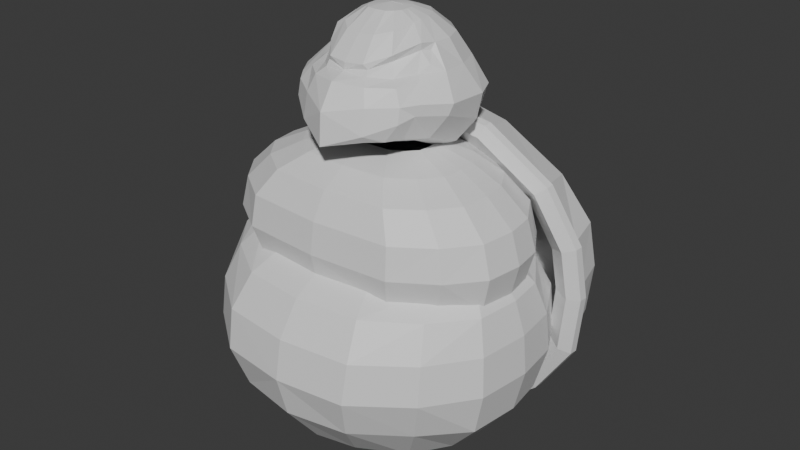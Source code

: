# Source: tortoise_blend.blend  (saved by Blender 4.0.36; exported with 4.5.12 LTS)
import bpy
from mathutils import Matrix  # noqa: F401  (used for matrix-valued properties, if any)

bpy.ops.wm.read_factory_settings(use_empty=True)
scene = bpy.context.scene
scene.name = 'Scene'

# ---- collections
col_collection = bpy.data.collections.new('Collection'); scene.collection.children.link(col_collection)

# ---- materials (node trees are filled in below, after node groups)
mat_material = bpy.data.materials.new('Material')
mat_material.alpha_threshold = 0.0
mat_material.use_transparent_shadow = False
mat_material.roughness = 0.5
mat_material.line_color = (0.0, 0.0, 0.0, 1.0)

# ---- material node trees
mat_material.use_nodes = True; mat_material.node_tree.nodes.clear()
_N = mat_material.node_tree.nodes; _L = mat_material.node_tree.links
n0 = _N.new('ShaderNodeOutputMaterial'); n0.name = 'Material Output'; n0.location = (300, 300)
n1 = _N.new('ShaderNodeBsdfPrincipled'); n1.name = 'Principled BSDF'; n1.location = (10, 300)
n1.inputs[3].default_value = 1.45
_L.new(n1.outputs[0], n0.inputs[0])
n0.is_active_output = True

# ---- world
world_world = bpy.data.worlds.new('World'); scene.world = world_world
world_world.use_nodes = True; world_world.node_tree.nodes.clear()
_N = world_world.node_tree.nodes; _L = world_world.node_tree.links
n0 = _N.new('ShaderNodeOutputWorld'); n0.name = 'World Output'; n0.location = (300, 300)
n1 = _N.new('ShaderNodeBackground'); n1.name = 'Background'; n1.location = (10, 300)
n1.inputs[0].default_value = (0.05088, 0.05088, 0.05088, 1.0)
_L.new(n1.outputs[0], n0.inputs[0])
n0.is_active_output = True
world_world.color = (0.05088, 0.05088, 0.05088)
world_world.use_sun_shadow = False
world_world.sun_shadow_jitter_overblur = 0.0

# ---- meshes
me_cube = bpy.data.meshes.new('Cube')
me_cube.from_pydata([(0.7748, 0.4452, 1.311), (0.562, 0.1906, 0.8046), (0.727, -0.7371, 1.311), (0.5137, -0.5456, 0.7921), (0.0, 0.7514, 1.311), (0.0, 0.4809, 0.8232), (0.0, -1.023, 1.311), (0.0, -0.7391, 0.7869), (0.2554, 0.3941, 0.8175), (0.415, -0.9703, 1.311), (0.2397, -0.6826, 0.7821), (0.4228, 0.6878, 1.311), (0.939, 0.1484, 1.309), (0.9721, -0.1294, 1.309), (0.9306, -0.453, 1.309), (0.6525, -0.3327, 0.791), (0.6946, -0.1373, 0.7948), (0.6617, 0.07679, 0.7992), (0.7056, 0.357, 1.074), (0.0, -0.9557, 1.062), (0.6575, -0.6778, 1.062), (0.0, 0.6547, 1.071), (0.3751, 0.5812, 1.072), (0.3642, -0.8907, 1.063), (0.877, 0.1149, 1.055), (0.91, -0.1294, 1.054), (0.8686, -0.4288, 1.05), (0.3624, 0.09077, 0.697), (0.3303, -0.4325, 0.6899), (0.0, 0.2913, 0.7146), (0.0, -0.5655, 0.6915), (0.1508, 0.2314, 0.7093), (0.1414, -0.5268, 0.6866), (0.4255, -0.2818, 0.6868), (0.4544, -0.1417, 0.6885), (0.4317, 0.01044, 0.6919), (0.1081, -0.08546, 0.6421), (0.1003, -0.2105, 0.64), (0.0, -0.03985, 0.6453), (0.0, -0.2415, 0.6402), (0.05812, -0.0538, 0.6453), (0.05619, -0.2326, 0.6398), (0.1241, -0.1743, 0.6393), (0.1307, -0.1405, 0.6395), (0.1245, -0.1041, 0.6401), (0.7648, 0.4168, 1.542), (0.7195, -0.7083, 1.542), (0.0, 0.7091, 1.542), (0.0, -0.9802, 1.542), (0.423, -0.9296, 1.542), (0.4304, 0.6471, 1.542), (0.9209, 0.1336, 1.54), (0.9522, -0.1303, 1.54), (0.9129, -0.4377, 1.54), (0.7065, 0.3304, 1.731), (0.6686, -0.6188, 1.731), (0.0, 0.5781, 1.731), (0.0, -0.848, 1.731), (0.3809, -0.8057, 1.731), (0.3872, 0.5261, 1.731), (0.8635, 0.08891, 1.73), (0.8897, -0.1332, 1.73), (0.8568, -0.3905, 1.73), (0.6284, 0.2107, 1.838), (0.6006, -0.4948, 1.839), (0.0, 0.3991, 1.839), (0.0, -0.6649, 1.839), (0.3158, -0.6342, 1.839), (0.3203, 0.3611, 1.839), (0.7795, 0.02841, 1.838), (0.7988, -0.1365, 1.838), (0.7746, -0.3262, 1.838), (0.7512, 0.2484, 1.939), (0.5895, 0.07888, 1.576), (0.7149, -0.539, 1.939), (0.5527, -0.4114, 1.566), (0.0, 0.4523, 1.939), (0.0, 0.2722, 1.591), (0.0, -0.7293, 1.939), (0.0, -0.5403, 1.565), (0.3563, 0.2144, 1.592), (0.4776, -0.6943, 1.939), (0.3444, -0.5027, 1.564), (0.4836, 0.41, 1.939), (0.8761, 0.05076, 1.938), (0.9012, -0.1342, 1.938), (0.8697, -0.3498, 1.938), (0.6582, -0.2697, 1.562), (0.6903, -0.1395, 1.563), (0.6653, 0.00306, 1.566), (0.6986, 0.1897, 1.757), (0.0, -0.6846, 1.75), (0.662, -0.4995, 1.749), (0.0, 0.3879, 1.759), (0.4474, 0.339, 1.758), (0.439, -0.6413, 1.749), (0.8289, 0.02845, 1.739), (0.8541, -0.1342, 1.739), (0.8226, -0.3336, 1.735), (0.4377, 0.01237, 1.52), (0.4133, -0.3361, 1.512), (0.0, 0.1459, 1.526), (0.0, -0.4247, 1.507), (0.2767, 0.1061, 1.529), (0.2696, -0.3989, 1.508), (0.4857, -0.2358, 1.511), (0.5076, -0.1424, 1.512), (0.4904, -0.04113, 1.514), (0.2443, -0.105, 1.491), (0.2384, -0.1883, 1.489), (0.0, -0.07462, 1.491), (0.0, -0.2089, 1.487), (0.2063, -0.08391, 1.493), (0.2048, -0.203, 1.488), (0.2564, -0.1641, 1.488), (0.2615, -0.1416, 1.489), (0.2567, -0.1174, 1.489), (0.7109, 0.2295, 2.121), (0.678, -0.5198, 2.121), (0.0, 0.4242, 2.121), (0.0, -0.7009, 2.121), (0.4624, -0.6672, 2.121), (0.4679, 0.3829, 2.121), (0.8243, 0.0409, 2.12), (0.8472, -0.1349, 2.12), (0.8185, -0.3396, 2.12), (0.5728, 0.172, 2.27), (0.5492, -0.4602, 2.27), (0.0, 0.3369, 2.27), (0.0, -0.6137, 2.271), (0.37, -0.5848, 2.27), (0.3739, 0.3023, 2.27), (0.6706, 0.01113, 2.269), (0.6869, -0.1368, 2.269), (0.6664, -0.3082, 2.269), (0.4154, 0.1208, 2.355), (0.4017, -0.3503, 2.356), (0.0, 0.2463, 2.355), (0.0, -0.4655, 2.359), (0.2611, -0.4473, 2.359), (0.2634, 0.221, 2.355), (0.49, -0.000587, 2.354), (0.4995, -0.1104, 2.354), (0.4876, -0.2367, 2.354), (0.2283, 0.03529, 2.419), (0.2207, -0.2193, 2.419), (0.0, 0.1043, 2.419), (0.0, -0.2787, 2.42), (0.1435, -0.2662, 2.42), (0.1447, 0.09035, 2.419), (0.2693, -0.03141, 2.418), (0.2745, -0.09175, 2.418), (0.2679, -0.1643, 2.418), (0.4206, 0.217, 2.719), (0.3168, 0.08754, 2.441), (0.3378, -0.4126, 2.742), (0.2697, -0.4467, 2.553), (0.0, 0.3431, 2.724), (0.0, 0.2369, 2.453), (0.0, -0.6212, 2.699), (0.0, -0.5347, 2.532), (0.19, 0.1923, 2.453), (0.1943, -0.5116, 2.732), (0.1836, -0.5013, 2.546), (0.2203, 0.3104, 2.723), (0.488, 0.07191, 2.721), (0.5015, -0.1886, 2.74), (0.4034, -0.3251, 2.749), (0.3136, -0.3565, 2.551), (0.3709, -0.2148, 2.529), (0.3576, 0.02895, 2.434), (0.395, 0.1732, 2.578), (0.0, -0.634, 2.516), (0.3404, -0.4306, 2.656), (0.0, 0.3184, 2.583), (0.2227, 0.281, 2.582), (0.1988, -0.5391, 2.591), (0.4656, 0.05773, 2.577), (0.4793, -0.2033, 2.674), (0.3806, -0.343, 2.687), (0.2333, 0.03615, 2.398), (0.2203, -0.3996, 2.529), (0.0, 0.1393, 2.403), (0.0, -0.4659, 2.526), (0.1475, 0.1085, 2.405), (0.1437, -0.4447, 2.526), (0.2589, -0.3413, 2.524), (0.2653, -0.2007, 2.485), (0.2614, -0.005195, 2.393), (0.3185, 0.2007, 2.862), (0.2841, -0.3754, 2.819), (0.0, 0.3214, 2.865), (0.0, -0.5331, 2.836), (0.1635, -0.4771, 2.825), (0.1955, 0.2895, 2.865), (0.3785, 0.0475, 2.861), (0.3905, -0.1127, 2.864), (0.3281, -0.2442, 2.833), (0.1292, -0.4073, 2.892), (0.2276, -0.3354, 2.843), (0.2767, -0.1728, 2.963), (0.0, -0.4485, 2.866), (0.1334, -0.4268, 2.859), (0.0, -0.4387, 2.874), (0.3002, -0.121, 2.958), (0.3305, -0.1631, 2.898), (0.2984, -0.2278, 2.856), (0.2587, 0.1413, 2.99), (0.205, -0.313, 2.954), (0.0, 0.2546, 2.991), (0.0, -0.437, 2.911), (0.1099, -0.4224, 2.918), (0.1564, 0.2291, 2.991), (0.3088, 0.01889, 2.989), (0.302, -0.09205, 2.992), (0.2817, -0.1767, 3.003), (0.09234, -0.005293, 3.126), (0.08928, -0.1567, 3.126), (0.0, 0.03514, 3.126), (0.0, -0.1932, 3.126), (0.05803, -0.1866, 3.126), (0.05854, 0.02698, 3.126), (0.1089, -0.0444, 3.125), (0.111, -0.07977, 3.125), (0.1084, -0.1205, 3.125), (0.0, -0.07473, 3.141), (0.0, -0.07473, 3.141), (0.0, -0.07473, 3.141), (0.0, -0.07473, 3.141), (0.0, -0.07473, 3.141), (0.0, -0.07473, 3.141), (0.0, -0.07473, 3.14), (0.0, -0.07473, 3.14), (0.0, -0.07473, 3.14), (0.2, -0.2865, 2.921), (0.0, -0.3246, 3.034), (0.08838, -0.314, 3.038), (0.0948, 0.1314, 3.086), (0.0, 0.147, 3.086), (0.1596, 0.06945, 3.086), (0.1613, -0.2493, 3.056), (0.1904, -0.1238, 3.079), (0.1955, -0.07639, 3.086), (0.1914, -0.005782, 3.085)], [], [(25, 13, 14, 26), (23, 9, 6, 19), (18, 0, 12, 24), (3, 20, 23, 10), (26, 14, 2, 20), (22, 11, 0, 18), (21, 4, 11, 22), (17, 24, 25, 16), (20, 2, 9, 23), (24, 12, 13, 25), (5, 21, 22, 8), (8, 22, 18, 1), (15, 26, 20, 3), (1, 18, 24, 17), (10, 23, 19, 7), (16, 25, 26, 15), (3, 10, 32, 28), (15, 3, 28, 33), (1, 17, 35, 27), (16, 15, 33, 34), (10, 7, 30, 32), (5, 8, 31, 29), (8, 1, 27, 31), (17, 16, 34, 35), (34, 33, 42, 43), (32, 30, 39, 41), (27, 35, 44, 36), (29, 31, 40, 38), (35, 34, 43, 44), (33, 28, 37, 42), (31, 27, 36, 40), (28, 32, 41, 37), (14, 13, 52, 53), (6, 9, 49, 48), (11, 4, 47, 50), (9, 2, 46, 49), (13, 12, 51, 52), (12, 0, 45, 51), (2, 14, 53, 46), (0, 11, 50, 45), (53, 52, 61, 62), (49, 46, 55, 58), (51, 45, 54, 60), (48, 49, 58, 57), (50, 47, 56, 59), (45, 50, 59, 54), (46, 53, 62, 55), (52, 51, 60, 61), (60, 54, 63, 69), (57, 58, 67, 66), (59, 56, 65, 68), (54, 59, 68, 63), (55, 62, 71, 64), (61, 60, 69, 70), (62, 61, 70, 71), (58, 55, 64, 67), (97, 85, 86, 98), (95, 81, 78, 91), (90, 72, 84, 96), (75, 92, 95, 82), (98, 86, 74, 92), (94, 83, 72, 90), (93, 76, 83, 94), (89, 96, 97, 88), (92, 74, 81, 95), (96, 84, 85, 97), (77, 93, 94, 80), (80, 94, 90, 73), (87, 98, 92, 75), (73, 90, 96, 89), (82, 95, 91, 79), (88, 97, 98, 87), (75, 82, 104, 100), (87, 75, 100, 105), (73, 89, 107, 99), (88, 87, 105, 106), (82, 79, 102, 104), (77, 80, 103, 101), (80, 73, 99, 103), (89, 88, 106, 107), (106, 105, 114, 115), (104, 102, 111, 113), (99, 107, 116, 108), (101, 103, 112, 110), (107, 106, 115, 116), (105, 100, 109, 114), (103, 99, 108, 112), (100, 104, 113, 109), (86, 85, 124, 125), (78, 81, 121, 120), (83, 76, 119, 122), (81, 74, 118, 121), (85, 84, 123, 124), (84, 72, 117, 123), (74, 86, 125, 118), (72, 83, 122, 117), (125, 124, 133, 134), (121, 118, 127, 130), (123, 117, 126, 132), (120, 121, 130, 129), (122, 119, 128, 131), (117, 122, 131, 126), (118, 125, 134, 127), (124, 123, 132, 133), (132, 126, 135, 141), (129, 130, 139, 138), (131, 128, 137, 140), (126, 131, 140, 135), (127, 134, 143, 136), (133, 132, 141, 142), (134, 133, 142, 143), (130, 127, 136, 139), (138, 139, 148, 147), (140, 137, 146, 149), (135, 140, 149, 144), (136, 143, 152, 145), (142, 141, 150, 151), (143, 142, 151, 152), (139, 136, 145, 148), (141, 135, 144, 150), (178, 166, 167, 179), (176, 162, 159, 172), (171, 153, 165, 177), (156, 173, 176, 163), (179, 167, 155, 173), (175, 164, 153, 171), (174, 157, 164, 175), (170, 177, 178, 169), (173, 155, 162, 176), (177, 165, 166, 178), (158, 174, 175, 161), (161, 175, 171, 154), (168, 179, 173, 156), (154, 171, 177, 170), (163, 176, 172, 160), (169, 178, 179, 168), (156, 163, 185, 181), (168, 156, 181, 186), (154, 170, 188, 180), (169, 168, 186, 187), (163, 160, 183, 185), (158, 161, 184, 182), (161, 154, 180, 184), (170, 169, 187, 188), (167, 166, 196, 197), (159, 162, 193, 192), (164, 157, 191, 194), (162, 155, 190, 193), (166, 165, 195, 196), (165, 153, 189, 195), (155, 167, 197, 190), (153, 164, 194, 189), (193, 190, 199, 202), (194, 212, 207, 189), (192, 193, 202, 201), (196, 214, 204, 205), (191, 209, 212, 194), (190, 197, 206, 199), (189, 207, 213, 195), (203, 198, 211, 210), (201, 202, 198, 203), (206, 197, 196, 205), (234, 200, 215, 208), (199, 206, 200, 234), (200, 204, 214, 215), (205, 204, 200, 206), (202, 199, 234, 198), (235, 236, 220, 219), (237, 238, 218, 221), (239, 237, 221, 216), (240, 241, 224, 217), (242, 243, 222, 223), (241, 242, 223, 224), (236, 240, 217, 220), (243, 239, 216, 222), (219, 220, 229, 228), (221, 218, 227, 230), (216, 221, 230, 225), (217, 224, 233, 226), (223, 222, 231, 232), (224, 223, 232, 233), (220, 217, 226, 229), (222, 216, 225, 231), (195, 213, 214, 196), (198, 234, 208, 211), (213, 207, 239, 243), (211, 208, 240, 236), (215, 214, 242, 241), (214, 213, 243, 242), (208, 215, 241, 240), (207, 212, 237, 239), (212, 209, 238, 237), (210, 211, 236, 235)])
_uv = me_cube.uv_layers.new(name='UVMap')
_uv.uv.foreach_set('vector', [0.5, 0.625, 0.625, 0.625, 0.625, 0.6875, 0.5, 0.6875, 0.5, 0.875, 0.625, 0.875, 0.625, 1.0, 0.5, 1.0, 0.5, 0.5, 0.625, 0.5, 0.625, 0.5625, 0.5, 0.5625, 0.375, 0.75, 0.5, 0.75, 0.5, 0.875, 0.375, 0.875, 0.5, 0.6875, 0.625, 0.6875, 0.625, 0.75, 0.5, 0.75, 0.5, 0.375, 0.625, 0.375, 0.625, 0.5, 0.5, 0.5, 0.5, 0.25, 0.625, 0.25, 0.625, 0.375, 0.5, 0.375, 0.375, 0.5625, 0.5, 0.5625, 0.5, 0.625, 0.375, 0.625, 0.5, 0.75, 0.625, 0.75, 0.625, 0.875, 0.5, 0.875, 0.5, 0.5625, 0.625, 0.5625, 0.625, 0.625, 0.5, 0.625, 0.375, 0.25, 0.5, 0.25, 0.5, 0.375, 0.375, 0.375, 0.375, 0.375, 0.5, 0.375, 0.5, 0.5, 0.375, 0.5, 0.375, 0.6875, 0.5, 0.6875, 0.5, 0.75, 0.375, 0.75, 0.375, 0.5, 0.5, 0.5, 0.5, 0.5625, 0.375, 0.5625, 0.375, 0.875, 0.5, 0.875, 0.5, 1.0, 0.375, 1.0, 0.375, 0.625, 0.5, 0.625, 0.5, 0.6875, 0.375, 0.6875, 0.375, 0.75, 0.375, 0.875, 0.375, 0.875, 0.375, 0.75, 0.375, 0.6875, 0.375, 0.75, 0.375, 0.75, 0.375, 0.6875, 0.375, 0.5, 0.375, 0.5625, 0.375, 0.5625, 0.375, 0.5, 0.375, 0.625, 0.375, 0.6875, 0.375, 0.6875, 0.375, 0.625, 0.375, 0.875, 0.375, 1.0, 0.375, 1.0, 0.375, 0.875, 0.375, 0.25, 0.375, 0.375, 0.375, 0.375, 0.375, 0.25, 0.375, 0.375, 0.375, 0.5, 0.375, 0.5, 0.375, 0.375, 0.375, 0.5625, 0.375, 0.625, 0.375, 0.625, 0.375, 0.5625, 0.375, 0.625, 0.375, 0.6875, 0.375, 0.6875, 0.375, 0.625, 0.375, 0.875, 0.375, 1.0, 0.375, 1.0, 0.375, 0.875, 0.375, 0.5, 0.375, 0.5625, 0.375, 0.5625, 0.375, 0.5, 0.375, 0.25, 0.375, 0.375, 0.375, 0.375, 0.375, 0.25, 0.375, 0.5625, 0.375, 0.625, 0.375, 0.625, 0.375, 0.5625, 0.375, 0.6875, 0.375, 0.75, 0.375, 0.75, 0.375, 0.6875, 0.375, 0.375, 0.375, 0.5, 0.375, 0.5, 0.375, 0.375, 0.375, 0.75, 0.375, 0.875, 0.375, 0.875, 0.375, 0.75, 0.625, 0.6875, 0.625, 0.625, 0.625, 0.625, 0.625, 0.6875, 0.625, 1.0, 0.625, 0.875, 0.625, 0.875, 0.625, 1.0, 0.625, 0.375, 0.625, 0.25, 0.625, 0.25, 0.625, 0.375, 0.625, 0.875, 0.625, 0.75, 0.625, 0.75, 0.625, 0.875, 0.625, 0.625, 0.625, 0.5625, 0.625, 0.5625, 0.625, 0.625, 0.625, 0.5625, 0.625, 0.5, 0.625, 0.5, 0.625, 0.5625, 0.625, 0.75, 0.625, 0.6875, 0.625, 0.6875, 0.625, 0.75, 0.625, 0.5, 0.625, 0.375, 0.625, 0.375, 0.625, 0.5, 0.625, 0.6875, 0.625, 0.625, 0.625, 0.625, 0.625, 0.6875, 0.625, 0.875, 0.625, 0.75, 0.625, 0.75, 0.625, 0.875, 0.625, 0.5625, 0.625, 0.5, 0.625, 0.5, 0.625, 0.5625, 0.625, 1.0, 0.625, 0.875, 0.625, 0.875, 0.625, 1.0, 0.625, 0.375, 0.625, 0.25, 0.625, 0.25, 0.625, 0.375, 0.625, 0.5, 0.625, 0.375, 0.625, 0.375, 0.625, 0.5, 0.625, 0.75, 0.625, 0.6875, 0.625, 0.6875, 0.625, 0.75, 0.625, 0.625, 0.625, 0.5625, 0.625, 0.5625, 0.625, 0.625, 0.625, 0.5625, 0.625, 0.5, 0.625, 0.5, 0.625, 0.5625, 0.625, 1.0, 0.625, 0.875, 0.625, 0.875, 0.625, 1.0, 0.625, 0.375, 0.625, 0.25, 0.625, 0.25, 0.625, 0.375, 0.625, 0.5, 0.625, 0.375, 0.625, 0.375, 0.625, 0.5, 0.625, 0.75, 0.625, 0.6875, 0.625, 0.6875, 0.625, 0.75, 0.625, 0.625, 0.625, 0.5625, 0.625, 0.5625, 0.625, 0.625, 0.625, 0.6875, 0.625, 0.625, 0.625, 0.625, 0.625, 0.6875, 0.625, 0.875, 0.625, 0.75, 0.625, 0.75, 0.625, 0.875, 0.5, 0.625, 0.625, 0.625, 0.625, 0.6875, 0.5, 0.6875, 0.5, 0.875, 0.625, 0.875, 0.625, 1.0, 0.5, 1.0, 0.5, 0.5, 0.625, 0.5, 0.625, 0.5625, 0.5, 0.5625, 0.375, 0.75, 0.5, 0.75, 0.5, 0.875, 0.375, 0.875, 0.5, 0.6875, 0.625, 0.6875, 0.625, 0.75, 0.5, 0.75, 0.5, 0.375, 0.625, 0.375, 0.625, 0.5, 0.5, 0.5, 0.5, 0.25, 0.625, 0.25, 0.625, 0.375, 0.5, 0.375, 0.375, 0.5625, 0.5, 0.5625, 0.5, 0.625, 0.375, 0.625, 0.5, 0.75, 0.625, 0.75, 0.625, 0.875, 0.5, 0.875, 0.5, 0.5625, 0.625, 0.5625, 0.625, 0.625, 0.5, 0.625, 0.375, 0.25, 0.5, 0.25, 0.5, 0.375, 0.375, 0.375, 0.375, 0.375, 0.5, 0.375, 0.5, 0.5, 0.375, 0.5, 0.375, 0.6875, 0.5, 0.6875, 0.5, 0.75, 0.375, 0.75, 0.375, 0.5, 0.5, 0.5, 0.5, 0.5625, 0.375, 0.5625, 0.375, 0.875, 0.5, 0.875, 0.5, 1.0, 0.375, 1.0, 0.375, 0.625, 0.5, 0.625, 0.5, 0.6875, 0.375, 0.6875, 0.375, 0.75, 0.375, 0.875, 0.375, 0.875, 0.375, 0.75, 0.375, 0.6875, 0.375, 0.75, 0.375, 0.75, 0.375, 0.6875, 0.375, 0.5, 0.375, 0.5625, 0.375, 0.5625, 0.375, 0.5, 0.375, 0.625, 0.375, 0.6875, 0.375, 0.6875, 0.375, 0.625, 0.375, 0.875, 0.375, 1.0, 0.375, 1.0, 0.375, 0.875, 0.375, 0.25, 0.375, 0.375, 0.375, 0.375, 0.375, 0.25, 0.375, 0.375, 0.375, 0.5, 0.375, 0.5, 0.375, 0.375, 0.375, 0.5625, 0.375, 0.625, 0.375, 0.625, 0.375, 0.5625, 0.375, 0.625, 0.375, 0.6875, 0.375, 0.6875, 0.375, 0.625, 0.375, 0.875, 0.375, 1.0, 0.375, 1.0, 0.375, 0.875, 0.375, 0.5, 0.375, 0.5625, 0.375, 0.5625, 0.375, 0.5, 0.375, 0.25, 0.375, 0.375, 0.375, 0.375, 0.375, 0.25, 0.375, 0.5625, 0.375, 0.625, 0.375, 0.625, 0.375, 0.5625, 0.375, 0.6875, 0.375, 0.75, 0.375, 0.75, 0.375, 0.6875, 0.375, 0.375, 0.375, 0.5, 0.375, 0.5, 0.375, 0.375, 0.375, 0.75, 0.375, 0.875, 0.375, 0.875, 0.375, 0.75, 0.625, 0.6875, 0.625, 0.625, 0.625, 0.625, 0.625, 0.6875, 0.625, 1.0, 0.625, 0.875, 0.625, 0.875, 0.625, 1.0, 0.625, 0.375, 0.625, 0.25, 0.625, 0.25, 0.625, 0.375, 0.625, 0.875, 0.625, 0.75, 0.625, 0.75, 0.625, 0.875, 0.625, 0.625, 0.625, 0.5625, 0.625, 0.5625, 0.625, 0.625, 0.625, 0.5625, 0.625, 0.5, 0.625, 0.5, 0.625, 0.5625, 0.625, 0.75, 0.625, 0.6875, 0.625, 0.6875, 0.625, 0.75, 0.625, 0.5, 0.625, 0.375, 0.625, 0.375, 0.625, 0.5, 0.625, 0.6875, 0.625, 0.625, 0.625, 0.625, 0.625, 0.6875, 0.625, 0.875, 0.625, 0.75, 0.625, 0.75, 0.625, 0.875, 0.625, 0.5625, 0.625, 0.5, 0.625, 0.5, 0.625, 0.5625, 0.625, 1.0, 0.625, 0.875, 0.625, 0.875, 0.625, 1.0, 0.625, 0.375, 0.625, 0.25, 0.625, 0.25, 0.625, 0.375, 0.625, 0.5, 0.625, 0.375, 0.625, 0.375, 0.625, 0.5, 0.625, 0.75, 0.625, 0.6875, 0.625, 0.6875, 0.625, 0.75, 0.625, 0.625, 0.625, 0.5625, 0.625, 0.5625, 0.625, 0.625, 0.625, 0.5625, 0.625, 0.5, 0.625, 0.5, 0.625, 0.5625, 0.625, 1.0, 0.625, 0.875, 0.625, 0.875, 0.625, 1.0, 0.625, 0.375, 0.625, 0.25, 0.625, 0.25, 0.625, 0.375, 0.625, 0.5, 0.625, 0.375, 0.625, 0.375, 0.625, 0.5, 0.625, 0.75, 0.625, 0.6875, 0.625, 0.6875, 0.625, 0.75, 0.625, 0.625, 0.625, 0.5625, 0.625, 0.5625, 0.625, 0.625, 0.625, 0.6875, 0.625, 0.625, 0.625, 0.625, 0.625, 0.6875, 0.625, 0.875, 0.625, 0.75, 0.625, 0.75, 0.625, 0.875, 0.625, 1.0, 0.625, 0.875, 0.625, 0.875, 0.625, 1.0, 0.625, 0.375, 0.625, 0.25, 0.625, 0.25, 0.625, 0.375, 0.625, 0.5, 0.625, 0.375, 0.625, 0.375, 0.625, 0.5, 0.625, 0.75, 0.625, 0.6875, 0.625, 0.6875, 0.625, 0.75, 0.625, 0.625, 0.625, 0.5625, 0.625, 0.5625, 0.625, 0.625, 0.625, 0.6875, 0.625, 0.625, 0.625, 0.625, 0.625, 0.6875, 0.625, 0.875, 0.625, 0.75, 0.625, 0.75, 0.625, 0.875, 0.625, 0.5625, 0.625, 0.5, 0.625, 0.5, 0.625, 0.5625, 0.5, 0.625, 0.625, 0.625, 0.625, 0.6875, 0.5, 0.6875, 0.5, 0.875, 0.625, 0.857, 0.625, 1.0, 0.5, 1.0, 0.5, 0.5, 0.625, 0.5, 0.625, 0.5625, 0.5, 0.5625, 0.375, 0.75, 0.5, 0.75, 0.5, 0.875, 0.375, 0.875, 0.5, 0.6875, 0.625, 0.6875, 0.625, 0.75, 0.5, 0.75, 0.5, 0.375, 0.625, 0.375, 0.625, 0.5, 0.5, 0.5, 0.5, 0.25, 0.625, 0.25, 0.625, 0.375, 0.5, 0.375, 0.375, 0.5625, 0.5, 0.5625, 0.5, 0.625, 0.375, 0.625, 0.5, 0.75, 0.625, 0.75, 0.625, 0.857, 0.5, 0.875, 0.5, 0.5625, 0.625, 0.5625, 0.625, 0.625, 0.5, 0.625, 0.375, 0.25, 0.5, 0.25, 0.5, 0.375, 0.375, 0.375, 0.375, 0.375, 0.5, 0.375, 0.5, 0.5, 0.375, 0.5, 0.375, 0.6875, 0.5, 0.6875, 0.5, 0.75, 0.375, 0.75, 0.375, 0.5, 0.5, 0.5, 0.5, 0.5625, 0.375, 0.5625, 0.375, 0.875, 0.5, 0.875, 0.5, 1.0, 0.375, 1.0, 0.375, 0.625, 0.5, 0.625, 0.5, 0.6875, 0.375, 0.6875, 0.375, 0.75, 0.375, 0.875, 0.375, 0.875, 0.375, 0.75, 0.375, 0.6875, 0.375, 0.75, 0.375, 0.75, 0.375, 0.6875, 0.375, 0.5, 0.375, 0.5625, 0.375, 0.5625, 0.375, 0.5, 0.375, 0.625, 0.375, 0.6875, 0.375, 0.6875, 0.375, 0.6533, 0.375, 0.875, 0.375, 1.0, 0.375, 1.0, 0.375, 0.875, 0.375, 0.25, 0.375, 0.375, 0.375, 0.375, 0.375, 0.25, 0.375, 0.375, 0.375, 0.5, 0.375, 0.5, 0.375, 0.375, 0.375, 0.5625, 0.375, 0.625, 0.375, 0.6533, 0.375, 0.5625, 0.625, 0.6875, 0.625, 0.625, 0.625, 0.625, 0.625, 0.6875, 0.625, 1.0, 0.625, 0.857, 0.625, 0.8517, 0.625, 1.0, 0.625, 0.375, 0.625, 0.25, 0.625, 0.25, 0.625, 0.375, 0.625, 0.857, 0.625, 0.75, 0.625, 0.75, 0.625, 0.8517, 0.625, 0.625, 0.625, 0.5625, 0.625, 0.5625, 0.625, 0.625, 0.625, 0.5625, 0.625, 0.5, 0.625, 0.5, 0.625, 0.5625, 0.625, 0.75, 0.625, 0.6875, 0.625, 0.6875, 0.625, 0.75, 0.625, 0.5, 0.625, 0.375, 0.625, 0.375, 0.625, 0.5, 0.625, 0.8517, 0.625, 0.75, 0.625, 0.75, 0.625, 0.875, 0.625, 0.375, 0.625, 0.375, 0.625, 0.5, 0.625, 0.5, 0.625, 1.0, 0.625, 0.8517, 0.625, 0.875, 0.625, 1.0, 0.625, 0.625, 0.625, 0.625, 0.625, 0.6545, 0.625, 0.6544, 0.625, 0.25, 0.625, 0.25, 0.625, 0.375, 0.625, 0.375, 0.625, 0.75, 0.625, 0.6875, 0.625, 0.6875, 0.625, 0.75, 0.625, 0.5, 0.625, 0.5, 0.625, 0.5625, 0.625, 0.5625, 0.625, 1.0, 0.625, 0.875, 0.625, 0.875, 0.625, 1.0, 0.625, 1.0, 0.625, 0.875, 0.625, 0.875, 0.625, 1.0, 0.625, 0.6875, 0.625, 0.6875, 0.625, 0.625, 0.625, 0.6544, 0.625, 0.75, 0.625, 0.6875, 0.625, 0.6875, 0.625, 0.75, 0.625, 0.75, 0.625, 0.6875, 0.625, 0.6875, 0.625, 0.75, 0.625, 0.6875, 0.625, 0.6545, 0.625, 0.625, 0.625, 0.6875, 0.625, 0.6544, 0.625, 0.6545, 0.625, 0.6875, 0.625, 0.6875, 0.625, 0.875, 0.625, 0.75, 0.625, 0.75, 0.625, 0.875, 0.625, 1.0, 0.625, 0.875, 0.625, 0.875, 0.625, 1.0, 0.625, 0.375, 0.625, 0.25, 0.625, 0.25, 0.625, 0.375, 0.625, 0.5, 0.625, 0.375, 0.625, 0.375, 0.625, 0.5, 0.625, 0.75, 0.625, 0.6875, 0.625, 0.6875, 0.625, 0.75, 0.625, 0.625, 0.625, 0.5625, 0.625, 0.5625, 0.625, 0.625, 0.625, 0.6875, 0.625, 0.625, 0.625, 0.625, 0.625, 0.6875, 0.625, 0.875, 0.625, 0.75, 0.625, 0.75, 0.625, 0.875, 0.625, 0.5625, 0.625, 0.5, 0.625, 0.5, 0.625, 0.5625, 0.625, 1.0, 0.625, 0.875, 0.625, 0.875, 0.625, 1.0, 0.625, 0.375, 0.625, 0.25, 0.625, 0.25, 0.625, 0.375, 0.625, 0.5, 0.625, 0.375, 0.625, 0.375, 0.625, 0.5, 0.625, 0.75, 0.625, 0.6875, 0.625, 0.6875, 0.625, 0.75, 0.625, 0.625, 0.625, 0.5625, 0.625, 0.5625, 0.625, 0.625, 0.625, 0.6875, 0.625, 0.625, 0.625, 0.625, 0.625, 0.6875, 0.625, 0.875, 0.625, 0.75, 0.625, 0.75, 0.625, 0.875, 0.625, 0.5625, 0.625, 0.5, 0.625, 0.5, 0.625, 0.5625, 0.625, 0.5625, 0.625, 0.5625, 0.625, 0.625, 0.625, 0.625, 0.625, 0.875, 0.625, 0.75, 0.625, 0.75, 0.625, 0.875, 0.625, 0.5625, 0.625, 0.5, 0.625, 0.5, 0.625, 0.5625, 0.625, 0.875, 0.625, 0.75, 0.625, 0.75, 0.625, 0.875, 0.625, 0.6875, 0.625, 0.625, 0.625, 0.625, 0.625, 0.6875, 0.625, 0.625, 0.625, 0.5625, 0.625, 0.5625, 0.625, 0.625, 0.625, 0.75, 0.625, 0.6875, 0.625, 0.6875, 0.625, 0.75, 0.625, 0.5, 0.625, 0.375, 0.625, 0.375, 0.625, 0.5, 0.625, 0.375, 0.625, 0.25, 0.625, 0.25, 0.625, 0.375, 0.625, 1.0, 0.625, 0.875, 0.625, 0.875, 0.625, 1.0])
me_cube.materials.append(mat_material)
me_cube.use_mirror_vertex_groups = False
me_cube.update()
me_cube_001 = bpy.data.meshes.new('Cube.001')
me_cube_001.from_pydata([(0.7478, 0.3566, 2.181), (0.4634, 0.817, 2.055), (0.7003, 0.447, 0.9127), (0.4806, 0.9006, 1.123), (0.0, 0.2796, 2.503), (0.0, 0.7671, 2.272), (0.0, 0.4213, 0.5997), (0.0, 0.9005, 0.9298), (0.2528, 0.7678, 2.207), (0.3897, 0.435, 0.6585), (0.2264, 0.8998, 0.9846), (0.3975, 0.3042, 2.437), (0.9113, 0.4058, 1.866), (0.9442, 0.4361, 1.57), (0.9029, 0.4513, 1.221), (0.6317, 0.9006, 1.376), (0.6776, 0.8849, 1.605), (0.6418, 0.8558, 1.855), (0.6736, 0.603, 2.132), (0.0, 0.6649, 0.6484), (0.6222, 0.6858, 0.9669), (0.0, 0.5175, 2.468), (0.322, 0.5408, 2.384), (0.3099, 0.674, 0.7246), (0.8508, 0.6518, 1.869), (0.8861, 0.6804, 1.591), (0.8417, 0.6992, 1.27), (0.2306, 0.9546, 1.848), (0.2301, 0.9997, 1.361), (0.0, 0.9171, 1.984), (0.0, 0.9923, 1.23), (0.1341, 0.9296, 1.934), (0.1149, 0.9975, 1.278), (0.2915, 0.9991, 1.481), (0.3157, 0.9908, 1.607), (0.2969, 0.9757, 1.741), (0.09021, 0.9954, 1.699), (0.08659, 1.013, 1.512), (0.0, 0.9839, 1.745), (0.0, 1.011, 1.469), (0.05266, 0.9883, 1.73), (0.04483, 1.012, 1.482), (0.1123, 1.011, 1.556), (0.1225, 1.008, 1.605), (0.1152, 1.002, 1.656), (0.8018, 0.2982, 2.214), (0.7509, 0.3952, 0.8538), (0.0, 0.2156, 2.559), (0.0, 0.3676, 0.5181), (0.4178, 0.3823, 0.5812), (0.4261, 0.242, 2.489), (0.9772, 0.351, 1.877), (1.012, 0.3835, 1.558), (0.9682, 0.3998, 1.184), (0.7978, 0.2519, 2.208), (0.7471, 0.3483, 0.8548), (0.0, 0.1697, 2.551), (0.0, 0.3209, 0.5208), (0.4157, 0.3355, 0.5835), (0.424, 0.1959, 2.481), (0.9722, 0.3044, 1.872), (1.007, 0.3367, 1.556), (0.9633, 0.3529, 1.184), (0.7417, 0.2181, 2.162), (0.6945, 0.3078, 0.9041), (0.0, 0.1418, 2.481), (0.0, 0.2823, 0.5937), (0.3865, 0.2959, 0.652), (0.3942, 0.1661, 2.416), (0.9038, 0.2669, 1.85), (0.9364, 0.297, 1.556), (0.8955, 0.312, 1.21), (0.6561, 0.2967, 2.087), (0.6145, 0.376, 0.9745), (0.0, 0.2292, 2.369), (0.0, 0.3534, 0.7), (0.342, 0.3655, 0.7515), (0.3489, 0.2507, 2.311), (0.7995, 0.3399, 1.811), (0.8283, 0.3664, 1.551), (0.7922, 0.3798, 1.245), (0.1071, 0.7426, 1.643), (0.1004, 0.7553, 1.465), (0.0, 0.7318, 1.688), (0.0, 0.7517, 1.421), (0.05679, 0.7536, 1.429), (0.05789, 0.7352, 1.679), (0.13, 0.7495, 1.599), (0.1346, 0.7538, 1.557), (0.1288, 0.7559, 1.508), (0.0, 0.6086, 0.8536), (0.5042, 0.6271, 1.079), (0.6499, 0.6302, 1.3), (0.6559, 0.5975, 1.764), (0.5383, 0.5621, 1.991), (0.2865, 0.5244, 2.175), (0.2809, 0.6184, 0.8959), (0.0, 0.5067, 2.222), (0.6795, 0.6192, 1.551), (0.0, 1.014, 1.61)], [], [(25, 13, 14, 26), (23, 9, 6, 19), (18, 0, 12, 24), (3, 20, 23, 10), (26, 14, 2, 20), (22, 11, 0, 18), (21, 4, 11, 22), (17, 24, 25, 16), (20, 2, 9, 23), (24, 12, 13, 25), (5, 21, 22, 8), (8, 22, 18, 1), (15, 26, 20, 3), (1, 18, 24, 17), (10, 23, 19, 7), (16, 25, 26, 15), (3, 10, 32, 28), (15, 3, 28, 33), (1, 17, 35, 27), (16, 15, 33, 34), (10, 7, 30, 32), (5, 8, 31, 29), (8, 1, 27, 31), (17, 16, 34, 35), (34, 33, 42, 43), (32, 30, 39, 41), (27, 35, 44, 36), (29, 31, 40, 38), (35, 34, 43, 44), (33, 28, 37, 42), (31, 27, 36, 40), (28, 32, 41, 37), (38, 40, 36, 99), (0, 11, 50, 45), (14, 13, 52, 53), (9, 2, 46, 49), (6, 9, 49, 48), (2, 14, 53, 46), (13, 12, 51, 52), (11, 4, 47, 50), (12, 0, 45, 51), (50, 47, 56, 59), (53, 52, 61, 62), (52, 51, 60, 61), (48, 49, 58, 57), (46, 53, 62, 55), (51, 45, 54, 60), (45, 50, 59, 54), (49, 46, 55, 58), (60, 54, 63, 69), (54, 59, 68, 63), (58, 55, 64, 67), (59, 56, 65, 68), (62, 61, 70, 71), (61, 60, 69, 70), (57, 58, 67, 66), (55, 62, 71, 64), (63, 68, 77, 72), (67, 64, 73, 76), (68, 65, 74, 77), (71, 70, 79, 80), (70, 69, 78, 79), (66, 67, 76, 75), (64, 71, 80, 73), (69, 63, 72, 78), (91, 92, 89, 82), (93, 94, 81, 87), (94, 95, 86, 81), (96, 91, 82, 85), (95, 97, 83, 86), (92, 98, 88, 89), (98, 93, 87, 88), (90, 96, 85, 84), (75, 76, 96, 90), (79, 78, 93, 98), (80, 79, 98, 92), (77, 74, 97, 95), (76, 73, 91, 96), (72, 77, 95, 94), (78, 72, 94, 93), (73, 80, 92, 91), (99, 37, 41, 39), (43, 99, 36, 44), (37, 99, 43, 42)])
_uv = me_cube_001.uv_layers.new(name='UVMap')
_uv.uv.foreach_set('vector', [0.4896, 0.625, 0.625, 0.625, 0.625, 0.6875, 0.4896, 0.6875, 0.4896, 0.875, 0.625, 0.875, 0.625, 1.0, 0.4896, 1.0, 0.4896, 0.5, 0.625, 0.5, 0.625, 0.5625, 0.4896, 0.5625, 0.375, 0.75, 0.4896, 0.75, 0.4896, 0.875, 0.375, 0.8565, 0.4896, 0.6875, 0.625, 0.6875, 0.625, 0.75, 0.4896, 0.75, 0.4896, 0.375, 0.625, 0.375, 0.625, 0.5, 0.4896, 0.5, 0.4896, 0.25, 0.625, 0.25, 0.625, 0.375, 0.4896, 0.375, 0.375, 0.5625, 0.4896, 0.5625, 0.4896, 0.625, 0.375, 0.625, 0.4896, 0.75, 0.625, 0.75, 0.625, 0.875, 0.4896, 0.875, 0.4896, 0.5625, 0.625, 0.5625, 0.625, 0.625, 0.4896, 0.625, 0.375, 0.25, 0.4896, 0.25, 0.4896, 0.375, 0.375, 0.375, 0.375, 0.375, 0.4896, 0.375, 0.4896, 0.5, 0.375, 0.473, 0.375, 0.6875, 0.4896, 0.6875, 0.4896, 0.75, 0.375, 0.75, 0.375, 0.473, 0.4896, 0.5, 0.4896, 0.5625, 0.375, 0.5625, 0.375, 0.8565, 0.4896, 0.875, 0.4896, 1.0, 0.375, 1.0, 0.375, 0.625, 0.4896, 0.625, 0.4896, 0.6875, 0.375, 0.6875, 0.375, 0.75, 0.375, 0.8565, 0.375, 0.8565, 0.375, 0.75, 0.375, 0.6875, 0.375, 0.75, 0.375, 0.75, 0.375, 0.6875, 0.375, 0.473, 0.375, 0.5625, 0.375, 0.5625, 0.375, 0.473, 0.375, 0.625, 0.375, 0.6875, 0.375, 0.6875, 0.375, 0.625, 0.375, 0.8565, 0.375, 1.0, 0.375, 1.0, 0.375, 0.8565, 0.375, 0.25, 0.375, 0.375, 0.375, 0.375, 0.375, 0.25, 0.375, 0.375, 0.375, 0.473, 0.375, 0.473, 0.375, 0.375, 0.375, 0.5625, 0.375, 0.625, 0.375, 0.625, 0.375, 0.5625, 0.375, 0.625, 0.375, 0.6875, 0.375, 0.6875, 0.375, 0.625, 0.375, 0.8565, 0.375, 1.0, 0.375, 1.0, 0.375, 0.8719, 0.375, 0.473, 0.375, 0.5625, 0.375, 0.5625, 0.375, 0.4955, 0.375, 0.25, 0.375, 0.375, 0.375, 0.375, 0.375, 0.25, 0.375, 0.5625, 0.375, 0.625, 0.375, 0.625, 0.375, 0.5625, 0.375, 0.6875, 0.375, 0.75, 0.375, 0.75, 0.375, 0.6875, 0.375, 0.375, 0.375, 0.473, 0.375, 0.4955, 0.375, 0.375, 0.375, 0.75, 0.375, 0.8565, 0.375, 0.8719, 0.375, 0.75, 0.375, 0.25, 0.375, 0.375, 0.375, 0.4955, 0.375, 0.6111, 0.625, 0.5, 0.625, 0.375, 0.625, 0.375, 0.625, 0.5, 0.625, 0.6875, 0.625, 0.625, 0.625, 0.625, 0.625, 0.6875, 0.625, 0.875, 0.625, 0.75, 0.625, 0.75, 0.625, 0.875, 0.625, 1.0, 0.625, 0.875, 0.625, 0.875, 0.625, 1.0, 0.625, 0.75, 0.625, 0.6875, 0.625, 0.6875, 0.625, 0.75, 0.625, 0.625, 0.625, 0.5625, 0.625, 0.5625, 0.625, 0.625, 0.625, 0.375, 0.625, 0.25, 0.625, 0.25, 0.625, 0.375, 0.625, 0.5625, 0.625, 0.5, 0.625, 0.5, 0.625, 0.5625, 0.625, 0.375, 0.625, 0.25, 0.625, 0.25, 0.625, 0.375, 0.625, 0.6875, 0.625, 0.625, 0.625, 0.625, 0.625, 0.6875, 0.625, 0.625, 0.625, 0.5625, 0.625, 0.5625, 0.625, 0.625, 0.625, 1.0, 0.625, 0.875, 0.625, 0.875, 0.625, 1.0, 0.625, 0.75, 0.625, 0.6875, 0.625, 0.6875, 0.625, 0.75, 0.625, 0.5625, 0.625, 0.5, 0.625, 0.5, 0.625, 0.5625, 0.625, 0.5, 0.625, 0.375, 0.625, 0.375, 0.625, 0.5, 0.625, 0.875, 0.625, 0.75, 0.625, 0.75, 0.625, 0.875, 0.625, 0.5625, 0.625, 0.5, 0.625, 0.5, 0.625, 0.5625, 0.625, 0.5, 0.625, 0.375, 0.625, 0.375, 0.625, 0.5, 0.625, 0.875, 0.625, 0.75, 0.625, 0.75, 0.625, 0.875, 0.625, 0.375, 0.625, 0.25, 0.625, 0.25, 0.625, 0.375, 0.625, 0.6875, 0.625, 0.625, 0.625, 0.625, 0.625, 0.6875, 0.625, 0.625, 0.625, 0.5625, 0.625, 0.5625, 0.625, 0.625, 0.625, 1.0, 0.625, 0.875, 0.625, 0.875, 0.625, 1.0, 0.625, 0.75, 0.625, 0.6875, 0.625, 0.6875, 0.625, 0.75, 0.625, 0.5, 0.625, 0.375, 0.625, 0.375, 0.625, 0.5, 0.625, 0.875, 0.625, 0.75, 0.625, 0.75, 0.625, 0.875, 0.625, 0.375, 0.625, 0.25, 0.625, 0.25, 0.625, 0.375, 0.625, 0.6875, 0.625, 0.625, 0.625, 0.625, 0.625, 0.6875, 0.625, 0.625, 0.625, 0.5625, 0.625, 0.5625, 0.625, 0.625, 0.625, 1.0, 0.625, 0.875, 0.625, 0.875, 0.625, 1.0, 0.625, 0.75, 0.625, 0.6875, 0.625, 0.6875, 0.625, 0.75, 0.625, 0.5625, 0.625, 0.5, 0.625, 0.5, 0.625, 0.5625, 0.625, 0.75, 0.625, 0.6875, 0.625, 0.6875, 0.625, 0.75, 0.625, 0.5625, 0.625, 0.5, 0.625, 0.5, 0.625, 0.5625, 0.625, 0.5, 0.625, 0.375, 0.625, 0.375, 0.625, 0.5, 0.625, 0.875, 0.625, 0.75, 0.625, 0.75, 0.625, 0.875, 0.625, 0.375, 0.625, 0.25, 0.625, 0.25, 0.625, 0.375, 0.625, 0.6875, 0.625, 0.625, 0.625, 0.625, 0.625, 0.6875, 0.625, 0.625, 0.625, 0.5625, 0.625, 0.5625, 0.625, 0.625, 0.625, 1.0, 0.625, 0.875, 0.625, 0.875, 0.625, 1.0, 0.625, 1.0, 0.625, 0.875, 0.625, 0.875, 0.625, 1.0, 0.625, 0.625, 0.625, 0.5625, 0.625, 0.5625, 0.625, 0.625, 0.625, 0.6875, 0.625, 0.625, 0.625, 0.625, 0.625, 0.6875, 0.625, 0.375, 0.625, 0.25, 0.625, 0.25, 0.625, 0.375, 0.625, 0.875, 0.625, 0.75, 0.625, 0.75, 0.625, 0.875, 0.625, 0.5, 0.625, 0.375, 0.625, 0.375, 0.625, 0.5, 0.625, 0.5625, 0.625, 0.5, 0.625, 0.5, 0.625, 0.5625, 0.625, 0.75, 0.625, 0.6875, 0.625, 0.6875, 0.625, 0.75, 0.375, 0.6111, 0.375, 0.75, 0.375, 0.8719, 0.375, 1.0, 0.375, 0.625, 0.375, 0.6111, 0.375, 0.4955, 0.375, 0.5625, 0.375, 0.75, 0.375, 0.6111, 0.375, 0.625, 0.375, 0.6875])
me_cube_001.materials.append(mat_material)
me_cube_001.use_mirror_vertex_groups = False
me_cube_001.update()

# ---- objects
ob_cube = bpy.data.objects.new('Cube', me_cube)
ob_empty = bpy.data.objects.new('Empty', None)
ob_empty_001 = bpy.data.objects.new('Empty.001', None)
ob_cube_001 = bpy.data.objects.new('Cube.001', me_cube_001)
ob_empty_002 = bpy.data.objects.new('Empty.002', None)

# ---- transforms, parenting, visibility, modifiers, constraints
ob_cube.location = (0.0, 0.0, 0.0)
ob_cube.lock_rotations_4d = False
ob_cube.empty_display_type = 'ARROWS'
ob_cube.lineart.crease_threshold = 0.0
_m = ob_cube.modifiers.new('Mirror', 'MIRROR')
_m.use_clip = True
ob_empty.location = (0.1401, 15.73, -0.4914)
ob_empty.rotation_euler = (1.571, -0.0, -0.0)
ob_empty.scale = (2.372, 2.372, 2.372)
ob_empty.empty_display_type = 'IMAGE'
ob_empty.empty_display_size = 5.0
ob_empty.use_empty_image_alpha = True
ob_empty.color = (1.0, 1.0, 1.0, 0.3307)
ob_empty.hide_select = True
ob_empty_001.location = (-12.97, -3.036, 3.25)
ob_empty_001.rotation_euler = (1.571, -0.0, 1.571)
ob_empty_001.scale = (2.034, 2.034, 2.034)
ob_empty_001.empty_display_type = 'IMAGE'
ob_empty_001.empty_display_size = 5.0
ob_empty_001.use_empty_image_alpha = True
ob_empty_001.color = (1.0, 1.0, 1.0, 0.3386)
ob_empty_001.hide_select = True
ob_cube_001.location = (0.0, 0.0, 0.0)
ob_cube_001.lock_rotations_4d = False
ob_cube_001.empty_display_type = 'ARROWS'
ob_cube_001.lineart.crease_threshold = 0.0
_m = ob_cube_001.modifiers.new('Mirror', 'MIRROR')
_m.use_clip = True
ob_empty_002.location = (0.3503, 17.48, 7.989)
ob_empty_002.rotation_euler = (1.571, -0.0, -0.0)
ob_empty_002.scale = (1.861, 1.861, 1.861)
ob_empty_002.empty_display_type = 'IMAGE'
ob_empty_002.empty_display_size = 5.0
ob_empty_002.hide_select = True

# ---- collection membership
col_collection.objects.link(ob_cube)
col_collection.objects.link(ob_empty)
col_collection.objects.link(ob_empty_001)
col_collection.objects.link(ob_cube_001)
col_collection.objects.link(ob_empty_002)

# ---- scene / render settings (as saved in the file)
scene.frame_start = 1; scene.frame_end = 250; scene.frame_set(1)
scene.render.engine = 'BLENDER_EEVEE_NEXT'
scene.cycles.sampling_pattern = 'TABULATED_SOBOL'
bpy.context.view_layer.update()

# ---- added for rendering (the .blend has no active camera and no usable light): camera, sun
cam_auto = bpy.data.cameras.new('AutoCamera')
cam_auto.lens = 50.0
cam_auto.sensor_width = 36.0
cam_auto.clip_end = 1000.0
ob_auto_camera = bpy.data.objects.new('AutoCamera', cam_auto)
scene.collection.objects.link(ob_auto_camera)
ob_auto_camera.location = (3.59848, -4.32272, 4.70834)
ob_auto_camera.rotation_euler = (1.09748, -7.21219e-08, 0.694738)
scene.camera = ob_auto_camera
light_auto_sun = bpy.data.lights.new('AutoSun', 'SUN')
light_auto_sun.energy = 3.0
light_auto_sun.angle = 0.0523599
ob_auto_sun = bpy.data.objects.new('AutoSun', light_auto_sun)
scene.collection.objects.link(ob_auto_sun)
ob_auto_sun.rotation_euler = (0.872665, 0.174533, 0.523599)
bpy.context.view_layer.update()
